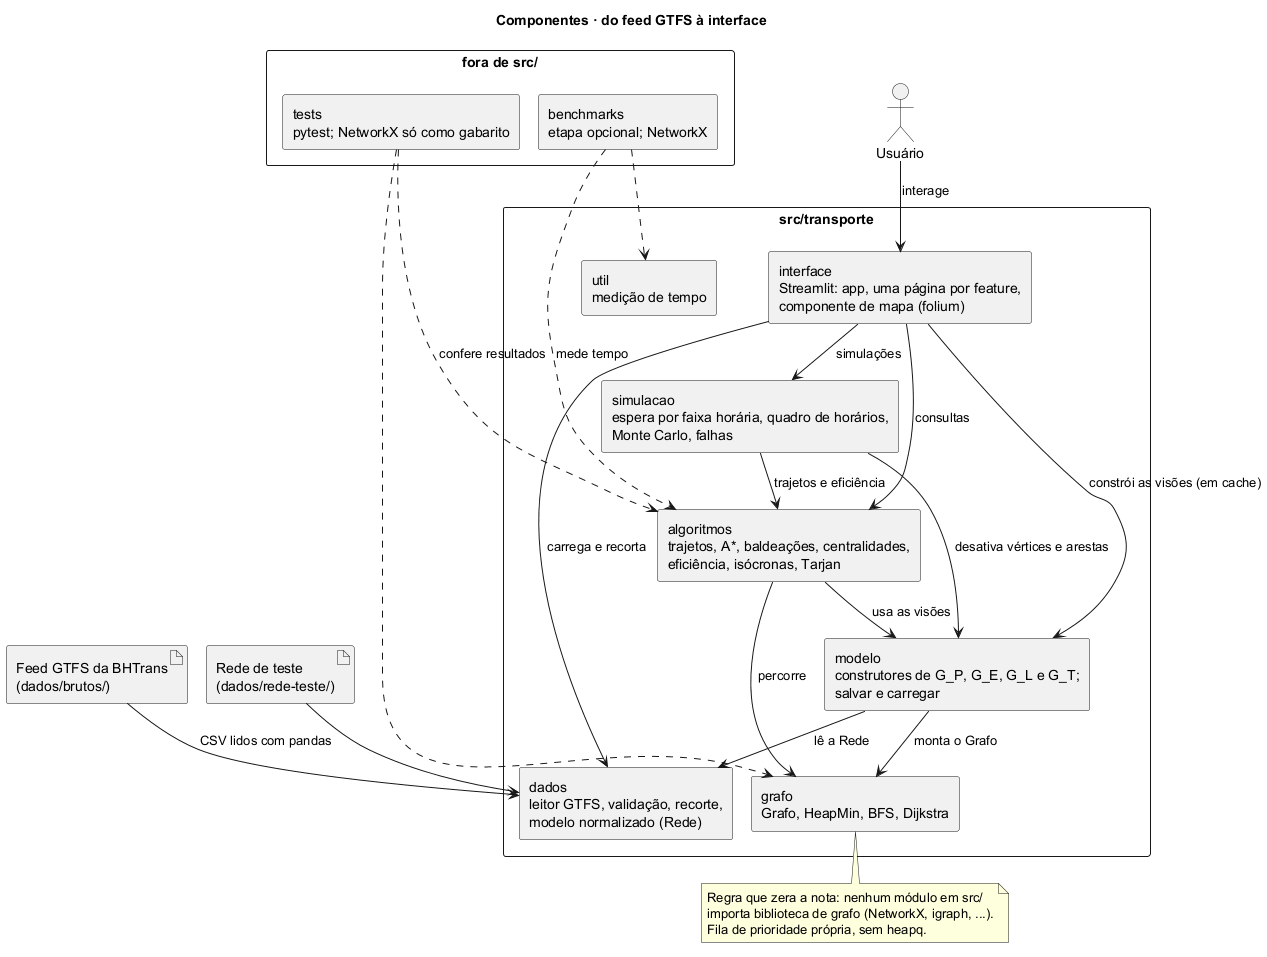

The diagram above was rendered by PlantUML. Its source (embedded in the PNG):
@startuml componentes
' Diagrama de componentes: módulos de src/transporte e o fluxo do dado.
' Estado: planejado. Estrutura em docs/fontes/plano-de-projeto.md §4.4.
!pragma layout smetana
skinparam componentStyle rectangle
skinparam packageStyle rectangle
title Componentes · do feed GTFS à interface

actor "Usuário" as U
artifact "Feed GTFS da BHTrans\n(dados/brutos/)" as GTFS
artifact "Rede de teste\n(dados/rede-teste/)" as TESTE

package "src/transporte" {
  component "interface\nStreamlit: app, uma página por feature,\ncomponente de mapa (folium)" as UI
  component "dados\nleitor GTFS, validação, recorte,\nmodelo normalizado (Rede)" as DADOS
  component "modelo\nconstrutores de G_P, G_E, G_L e G_T;\nsalvar e carregar" as MODELO
  component "grafo\nGrafo, HeapMin, BFS, Dijkstra" as GRAFO
  component "algoritmos\ntrajetos, A*, baldeações, centralidades,\neficiência, isócronas, Tarjan" as ALG
  component "simulacao\nespera por faixa horária, quadro de horários,\nMonte Carlo, falhas" as SIM
  component "util\nmedição de tempo" as UTIL
}

package "fora de src/" {
  component "tests\npytest; NetworkX só como gabarito" as TESTS
  component "benchmarks\netapa opcional; NetworkX" as BENCH
}

U --> UI : interage
GTFS --> DADOS : CSV lidos com pandas
TESTE --> DADOS
UI --> DADOS : carrega e recorta
UI --> MODELO : constrói as visões (em cache)
UI --> ALG : consultas
UI --> SIM : simulações
MODELO --> DADOS : lê a Rede
MODELO --> GRAFO : monta o Grafo
ALG --> GRAFO : percorre
ALG --> MODELO : usa as visões
SIM --> ALG : trajetos e eficiência
SIM --> MODELO : desativa vértices e arestas
TESTS ..> ALG : confere resultados
TESTS ..> GRAFO
BENCH ..> ALG : mede tempo
BENCH ..> UTIL

note bottom of GRAFO
  Regra que zera a nota: nenhum módulo em src/
  importa biblioteca de grafo (NetworkX, igraph, ...).
  Fila de prioridade própria, sem heapq.
end note
@enduml